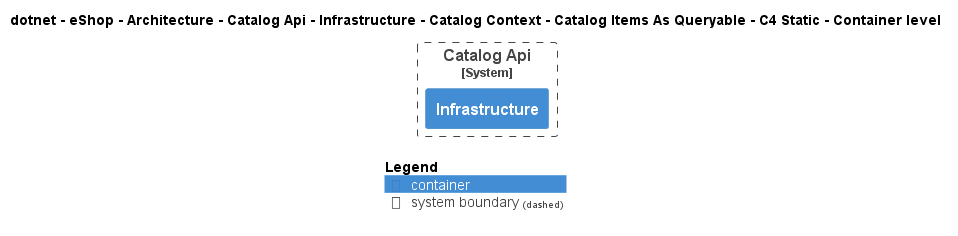

The diagram above was rendered by PlantUML. Its source (embedded in the PNG):
@startuml
!pragma layout smetana
!include ..\..\..\..\..\..\..\..\..\..\..\.c4s\C4_Container.puml

AddElementTag("c4interflow:lifecycle:new", $bgColor=green, $fontColor=#ffffff, $borderColor=green, $shadowing="False")
AddElementTag("c4interflow:lifecycle:changed", $bgColor=orange, $fontColor=#ffffff, $borderColor=orange, $shadowing="False")
AddElementTag("c4interflow:lifecycle:removed", $bgColor=red, $fontColor=#ffffff, $borderColor=red, $shadowing="False")

AddRelTag("c4interflow:lifecycle:new", $textColor=green, $lineColor=green)
AddRelTag("c4interflow:lifecycle:changed", $textColor=orange, $lineColor=orange)
AddRelTag("c4interflow:lifecycle:removed", $textColor=red, $lineColor=red)

SHOW_PERSON_PORTRAIT()
LAYOUT_TOP_DOWN()

skinparam linetype polyline

title dotnet - eShop - Architecture - Catalog Api - Infrastructure - Catalog Context - Catalog Items As Queryable - C4 Static - Container level


System_Boundary(dotnet.eShop.Architecture.SoftwareSystems.CatalogApi, "Catalog Api") {
    Container(dotnet.eShop.Architecture.SoftwareSystems.CatalogApi.Containers.Infrastructure, "Infrastructure", "", "")
}



SHOW_LEGEND()
@enduml